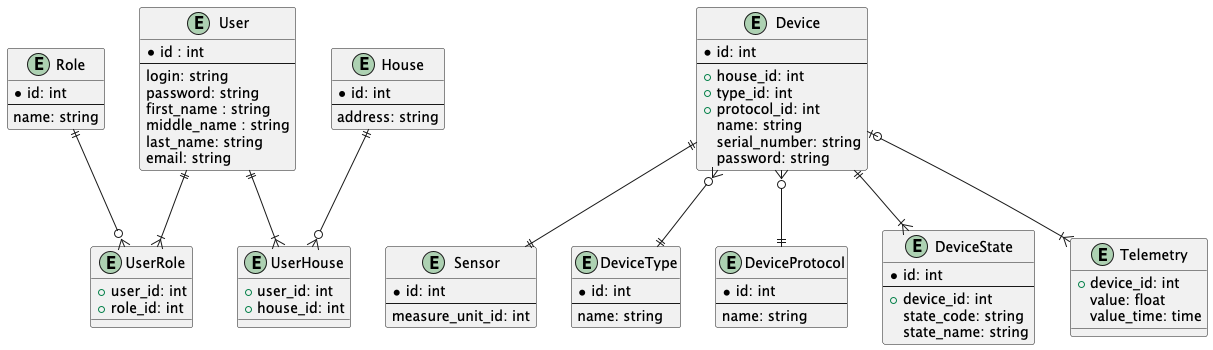

The diagram above was rendered by PlantUML. Its source (embedded in the PNG):
@startuml

entity User {
  *id : int
  --
  login: string
  password: string
  first_name : string
  middle_name : string
  last_name: string
  email: string
}

entity Role {
  *id: int
  --
  name: string
}

entity UserRole {
  +user_id: int
  +role_id: int
}

entity House {
  *id: int
  --
  address: string
}

entity UserHouse {
  +user_id: int
  +house_id: int
}

entity Device {
  *id: int
  --
  +house_id: int
  +type_id: int
  +protocol_id: int
  name: string
  serial_number: string
  password: string
}

entity Sensor {
  *id: int
  --
  measure_unit_id: int
}

entity DeviceType {
  *id: int
  --
  name: string
}

entity DeviceProtocol {
  *id: int
  --
  name: string
}

entity DeviceState {
  *id: int
  --
  +device_id: int
  state_code: string
  state_name: string
}

entity Telemetry {
  +device_id: int
  value: float
  value_time: time

}

User ||--|{ UserRole
Role ||--o{ UserRole

User ||--|{ UserHouse
House ||--o{ UserHouse

Device }o--|| DeviceType
Device }o--|| DeviceProtocol

Device ||--|{ DeviceState

Device |o--|{ Telemetry

Device ||--|| Sensor

@enduml